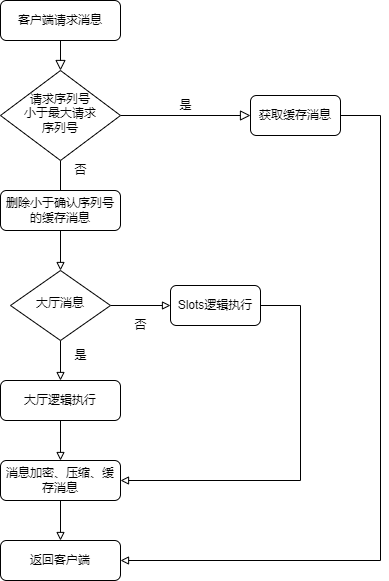

The diagram above was exported from draw.io. Its source (the exported page's mxGraphModel, read from the mxfile embedded in the PNG):
<mxGraphModel dx="1422" dy="706" grid="1" gridSize="10" guides="1" tooltips="1" connect="1" arrows="1" fold="1" page="1" pageScale="1" pageWidth="827" pageHeight="1169" math="0" shadow="0">
  <root>
    <mxCell id="WIyWlLk6GJQsqaUBKTNV-0" />
    <mxCell id="WIyWlLk6GJQsqaUBKTNV-1" parent="WIyWlLk6GJQsqaUBKTNV-0" />
    <mxCell id="WIyWlLk6GJQsqaUBKTNV-2" value="" style="rounded=0;html=1;jettySize=auto;orthogonalLoop=1;fontSize=11;endArrow=block;endFill=0;endSize=8;strokeWidth=1;shadow=0;labelBackgroundColor=none;edgeStyle=orthogonalEdgeStyle;" parent="WIyWlLk6GJQsqaUBKTNV-1" source="WIyWlLk6GJQsqaUBKTNV-3" target="WIyWlLk6GJQsqaUBKTNV-6" edge="1">
      <mxGeometry relative="1" as="geometry" />
    </mxCell>
    <mxCell id="WIyWlLk6GJQsqaUBKTNV-3" value="客户端请求消息" style="rounded=1;whiteSpace=wrap;html=1;fontSize=12;glass=0;strokeWidth=1;shadow=0;" parent="WIyWlLk6GJQsqaUBKTNV-1" vertex="1">
      <mxGeometry x="160" y="100" width="120" height="40" as="geometry" />
    </mxCell>
    <mxCell id="WIyWlLk6GJQsqaUBKTNV-4" value="否" style="rounded=0;html=1;jettySize=auto;orthogonalLoop=1;fontSize=11;endArrow=block;endFill=0;endSize=8;strokeWidth=1;shadow=0;labelBackgroundColor=none;edgeStyle=orthogonalEdgeStyle;" parent="WIyWlLk6GJQsqaUBKTNV-1" source="WIyWlLk6GJQsqaUBKTNV-6" edge="1">
      <mxGeometry x="-0.7143" y="20" relative="1" as="geometry">
        <mxPoint as="offset" />
        <mxPoint x="220" y="330" as="targetPoint" />
      </mxGeometry>
    </mxCell>
    <mxCell id="WIyWlLk6GJQsqaUBKTNV-5" value="是" style="edgeStyle=orthogonalEdgeStyle;rounded=0;html=1;jettySize=auto;orthogonalLoop=1;fontSize=11;endArrow=block;endFill=0;endSize=8;strokeWidth=1;shadow=0;labelBackgroundColor=none;" parent="WIyWlLk6GJQsqaUBKTNV-1" source="WIyWlLk6GJQsqaUBKTNV-6" target="WIyWlLk6GJQsqaUBKTNV-7" edge="1">
      <mxGeometry y="10" relative="1" as="geometry">
        <mxPoint as="offset" />
      </mxGeometry>
    </mxCell>
    <mxCell id="WIyWlLk6GJQsqaUBKTNV-6" value="请求序列号&lt;br&gt;小于最大请求&lt;br&gt;序列号" style="rhombus;whiteSpace=wrap;html=1;shadow=0;fontFamily=Helvetica;fontSize=12;align=center;strokeWidth=1;spacing=6;spacingTop=-4;" parent="WIyWlLk6GJQsqaUBKTNV-1" vertex="1">
      <mxGeometry x="160" y="170" width="120" height="90" as="geometry" />
    </mxCell>
    <mxCell id="ikZgg3XW5-dspJPmPBbc-24" style="edgeStyle=orthogonalEdgeStyle;rounded=0;orthogonalLoop=1;jettySize=auto;html=1;entryX=1;entryY=0.5;entryDx=0;entryDy=0;endArrow=block;endFill=0;" edge="1" parent="WIyWlLk6GJQsqaUBKTNV-1" source="WIyWlLk6GJQsqaUBKTNV-7" target="WIyWlLk6GJQsqaUBKTNV-11">
      <mxGeometry relative="1" as="geometry">
        <Array as="points">
          <mxPoint x="540" y="215" />
          <mxPoint x="540" y="660" />
        </Array>
      </mxGeometry>
    </mxCell>
    <mxCell id="WIyWlLk6GJQsqaUBKTNV-7" value="获取缓存消息" style="rounded=1;whiteSpace=wrap;html=1;fontSize=12;glass=0;strokeWidth=1;shadow=0;" parent="WIyWlLk6GJQsqaUBKTNV-1" vertex="1">
      <mxGeometry x="410" y="195" width="90" height="40" as="geometry" />
    </mxCell>
    <mxCell id="WIyWlLk6GJQsqaUBKTNV-11" value="返回客户端" style="rounded=1;whiteSpace=wrap;html=1;fontSize=12;glass=0;strokeWidth=1;shadow=0;" parent="WIyWlLk6GJQsqaUBKTNV-1" vertex="1">
      <mxGeometry x="160" y="640" width="120" height="40" as="geometry" />
    </mxCell>
    <mxCell id="ikZgg3XW5-dspJPmPBbc-13" style="edgeStyle=orthogonalEdgeStyle;rounded=0;orthogonalLoop=1;jettySize=auto;html=1;entryX=0.5;entryY=0;entryDx=0;entryDy=0;endArrow=block;endFill=0;" edge="1" parent="WIyWlLk6GJQsqaUBKTNV-1" source="WIyWlLk6GJQsqaUBKTNV-12" target="ikZgg3XW5-dspJPmPBbc-12">
      <mxGeometry relative="1" as="geometry" />
    </mxCell>
    <mxCell id="WIyWlLk6GJQsqaUBKTNV-12" value="删除小于确认序列号的缓存消息" style="rounded=1;whiteSpace=wrap;html=1;fontSize=12;glass=0;strokeWidth=1;shadow=0;" parent="WIyWlLk6GJQsqaUBKTNV-1" vertex="1">
      <mxGeometry x="160" y="290" width="120" height="40" as="geometry" />
    </mxCell>
    <mxCell id="ikZgg3XW5-dspJPmPBbc-22" value="" style="edgeStyle=orthogonalEdgeStyle;rounded=0;orthogonalLoop=1;jettySize=auto;html=1;endArrow=block;endFill=0;" edge="1" parent="WIyWlLk6GJQsqaUBKTNV-1" source="ikZgg3XW5-dspJPmPBbc-3" target="WIyWlLk6GJQsqaUBKTNV-11">
      <mxGeometry relative="1" as="geometry" />
    </mxCell>
    <mxCell id="ikZgg3XW5-dspJPmPBbc-3" value="消息加密、压缩、缓存消息" style="rounded=1;whiteSpace=wrap;html=1;fontSize=12;glass=0;strokeWidth=1;shadow=0;" vertex="1" parent="WIyWlLk6GJQsqaUBKTNV-1">
      <mxGeometry x="160" y="560" width="120" height="40" as="geometry" />
    </mxCell>
    <mxCell id="ikZgg3XW5-dspJPmPBbc-21" value="" style="edgeStyle=orthogonalEdgeStyle;rounded=0;orthogonalLoop=1;jettySize=auto;html=1;endArrow=block;endFill=0;" edge="1" parent="WIyWlLk6GJQsqaUBKTNV-1" source="ikZgg3XW5-dspJPmPBbc-10" target="ikZgg3XW5-dspJPmPBbc-3">
      <mxGeometry relative="1" as="geometry" />
    </mxCell>
    <mxCell id="ikZgg3XW5-dspJPmPBbc-10" value="大厅逻辑执行" style="rounded=1;whiteSpace=wrap;html=1;fontSize=12;glass=0;strokeWidth=1;shadow=0;" vertex="1" parent="WIyWlLk6GJQsqaUBKTNV-1">
      <mxGeometry x="160" y="480" width="120" height="40" as="geometry" />
    </mxCell>
    <mxCell id="ikZgg3XW5-dspJPmPBbc-23" style="edgeStyle=orthogonalEdgeStyle;rounded=0;orthogonalLoop=1;jettySize=auto;html=1;entryX=1;entryY=0.5;entryDx=0;entryDy=0;endArrow=block;endFill=0;" edge="1" parent="WIyWlLk6GJQsqaUBKTNV-1" source="ikZgg3XW5-dspJPmPBbc-11" target="ikZgg3XW5-dspJPmPBbc-3">
      <mxGeometry relative="1" as="geometry">
        <Array as="points">
          <mxPoint x="460" y="405" />
          <mxPoint x="460" y="580" />
        </Array>
      </mxGeometry>
    </mxCell>
    <mxCell id="ikZgg3XW5-dspJPmPBbc-11" value="Slots逻辑执行" style="rounded=1;whiteSpace=wrap;html=1;fontSize=12;glass=0;strokeWidth=1;shadow=0;" vertex="1" parent="WIyWlLk6GJQsqaUBKTNV-1">
      <mxGeometry x="330" y="385" width="90" height="40" as="geometry" />
    </mxCell>
    <mxCell id="ikZgg3XW5-dspJPmPBbc-17" value="" style="edgeStyle=orthogonalEdgeStyle;rounded=0;orthogonalLoop=1;jettySize=auto;html=1;endArrow=block;endFill=0;" edge="1" parent="WIyWlLk6GJQsqaUBKTNV-1" source="ikZgg3XW5-dspJPmPBbc-12" target="ikZgg3XW5-dspJPmPBbc-10">
      <mxGeometry relative="1" as="geometry" />
    </mxCell>
    <mxCell id="ikZgg3XW5-dspJPmPBbc-19" value="" style="edgeStyle=orthogonalEdgeStyle;rounded=0;orthogonalLoop=1;jettySize=auto;html=1;endArrow=block;endFill=0;" edge="1" parent="WIyWlLk6GJQsqaUBKTNV-1" source="ikZgg3XW5-dspJPmPBbc-12" target="ikZgg3XW5-dspJPmPBbc-11">
      <mxGeometry relative="1" as="geometry" />
    </mxCell>
    <mxCell id="ikZgg3XW5-dspJPmPBbc-12" value="大厅消息" style="rhombus;whiteSpace=wrap;html=1;shadow=0;fontFamily=Helvetica;fontSize=12;align=center;strokeWidth=1;spacing=6;spacingTop=-4;" vertex="1" parent="WIyWlLk6GJQsqaUBKTNV-1">
      <mxGeometry x="170" y="370" width="100" height="70" as="geometry" />
    </mxCell>
    <mxCell id="ikZgg3XW5-dspJPmPBbc-18" value="是" style="text;html=1;resizable=0;autosize=1;align=center;verticalAlign=middle;points=[];fillColor=none;strokeColor=none;rounded=0;" vertex="1" parent="WIyWlLk6GJQsqaUBKTNV-1">
      <mxGeometry x="220" y="440" width="40" height="30" as="geometry" />
    </mxCell>
    <mxCell id="ikZgg3XW5-dspJPmPBbc-20" value="否" style="text;html=1;resizable=0;autosize=1;align=center;verticalAlign=middle;points=[];fillColor=none;strokeColor=none;rounded=0;" vertex="1" parent="WIyWlLk6GJQsqaUBKTNV-1">
      <mxGeometry x="280" y="410" width="40" height="30" as="geometry" />
    </mxCell>
  </root>
</mxGraphModel>